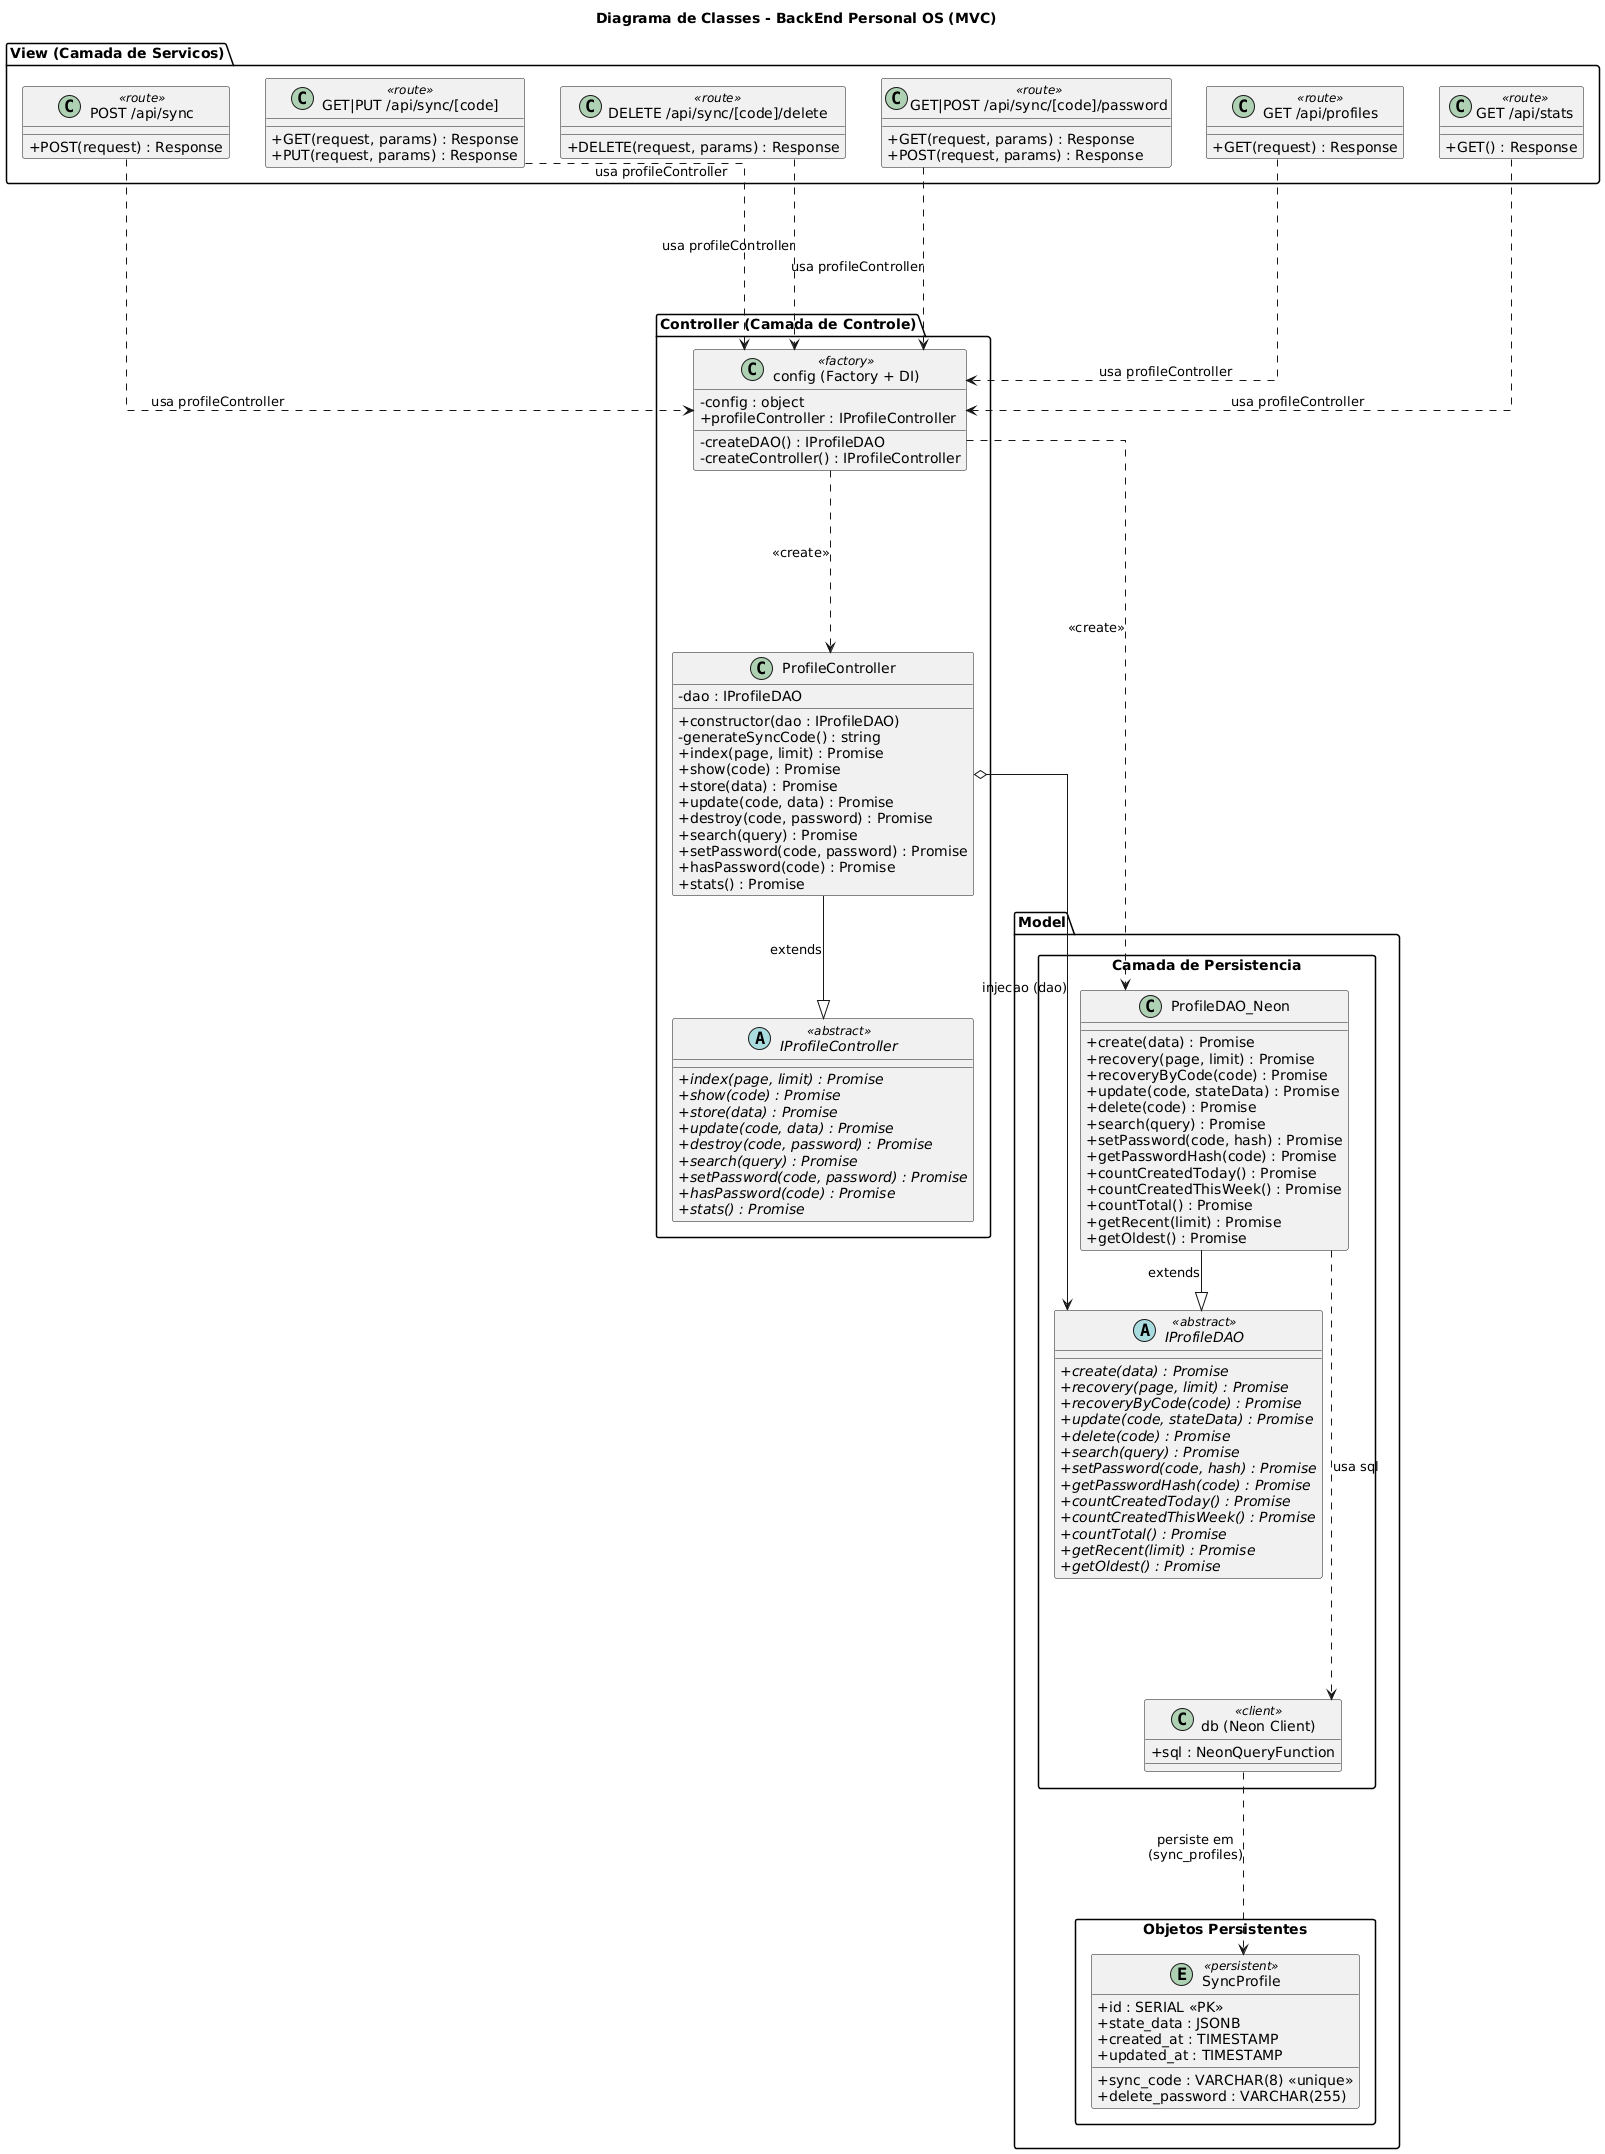

The diagram above was rendered by PlantUML. Its source (embedded in the PNG):
@startuml
title Diagrama de Classes - BackEnd Personal OS (MVC)

skinparam classAttributeIconSize 0
skinparam packageStyle rectangle
skinparam linetype ortho

' ============================================================
package "View (Camada de Servicos)" <<Folder>> {

  class "POST /api/sync" as SyncRoute <<route>> {
    + POST(request) : Response
  }
  class "GET|PUT /api/sync/[code]" as SyncCodeRoute <<route>> {
    + GET(request, params) : Response
    + PUT(request, params) : Response
  }
  class "DELETE /api/sync/[code]/delete" as DeleteRoute <<route>> {
    + DELETE(request, params) : Response
  }
  class "GET|POST /api/sync/[code]/password" as PasswordRoute <<route>> {
    + GET(request, params) : Response
    + POST(request, params) : Response
  }
  class "GET /api/profiles" as ProfilesRoute <<route>> {
    + GET(request) : Response
  }
  class "GET /api/stats" as StatsRoute <<route>> {
    + GET() : Response
  }
}

' ============================================================
package "Controller (Camada de Controle)" <<Folder>> {

  abstract class IProfileController <<abstract>> {
    + {abstract} index(page, limit) : Promise
    + {abstract} show(code) : Promise
    + {abstract} store(data) : Promise
    + {abstract} update(code, data) : Promise
    + {abstract} destroy(code, password) : Promise
    + {abstract} search(query) : Promise
    + {abstract} setPassword(code, password) : Promise
    + {abstract} hasPassword(code) : Promise
    + {abstract} stats() : Promise
  }

  class ProfileController {
    - dao : IProfileDAO
    + constructor(dao : IProfileDAO)
    - generateSyncCode() : string
    + index(page, limit) : Promise
    + show(code) : Promise
    + store(data) : Promise
    + update(code, data) : Promise
    + destroy(code, password) : Promise
    + search(query) : Promise
    + setPassword(code, password) : Promise
    + hasPassword(code) : Promise
    + stats() : Promise
  }

  class "config (Factory + DI)" as Config <<factory>> {
    - config : object
    - createDAO() : IProfileDAO
    - createController() : IProfileController
    + profileController : IProfileController
  }
}

' ============================================================
package "Model" <<Folder>> {

  package "Camada de Persistencia" {
    abstract class IProfileDAO <<abstract>> {
      + {abstract} create(data) : Promise
      + {abstract} recovery(page, limit) : Promise
      + {abstract} recoveryByCode(code) : Promise
      + {abstract} update(code, stateData) : Promise
      + {abstract} delete(code) : Promise
      + {abstract} search(query) : Promise
      + {abstract} setPassword(code, hash) : Promise
      + {abstract} getPasswordHash(code) : Promise
      + {abstract} countCreatedToday() : Promise
      + {abstract} countCreatedThisWeek() : Promise
      + {abstract} countTotal() : Promise
      + {abstract} getRecent(limit) : Promise
      + {abstract} getOldest() : Promise
    }

    class ProfileDAO_Neon {
      + create(data) : Promise
      + recovery(page, limit) : Promise
      + recoveryByCode(code) : Promise
      + update(code, stateData) : Promise
      + delete(code) : Promise
      + search(query) : Promise
      + setPassword(code, hash) : Promise
      + getPasswordHash(code) : Promise
      + countCreatedToday() : Promise
      + countCreatedThisWeek() : Promise
      + countTotal() : Promise
      + getRecent(limit) : Promise
      + getOldest() : Promise
    }

    class "db (Neon Client)" as Db <<client>> {
      + sql : NeonQueryFunction
    }
  }

  package "Objetos Persistentes" {
    entity SyncProfile <<persistent>> {
      + id : SERIAL <<PK>>
      + sync_code : VARCHAR(8) <<unique>>
      + state_data : JSONB
      + delete_password : VARCHAR(255)
      + created_at : TIMESTAMP
      + updated_at : TIMESTAMP
    }
  }
}

' ============================================================
' Relacionamentos
' ============================================================
ProfileController --|> IProfileController : extends
ProfileDAO_Neon --|> IProfileDAO : extends

Config ....> ProfileController : <<create>>
Config ....> ProfileDAO_Neon : <<create>>
ProfileController o---> IProfileDAO : injecao (dao)

SyncRoute ....> Config : usa profileController
SyncCodeRoute ....> Config : usa profileController
DeleteRoute ....> Config : usa profileController
PasswordRoute ....> Config : usa profileController
ProfilesRoute ....> Config : usa profileController
StatsRoute ....> Config : usa profileController

ProfileDAO_Neon ....> Db : usa sql
Db ....> SyncProfile : persiste em\n(sync_profiles)
@enduml